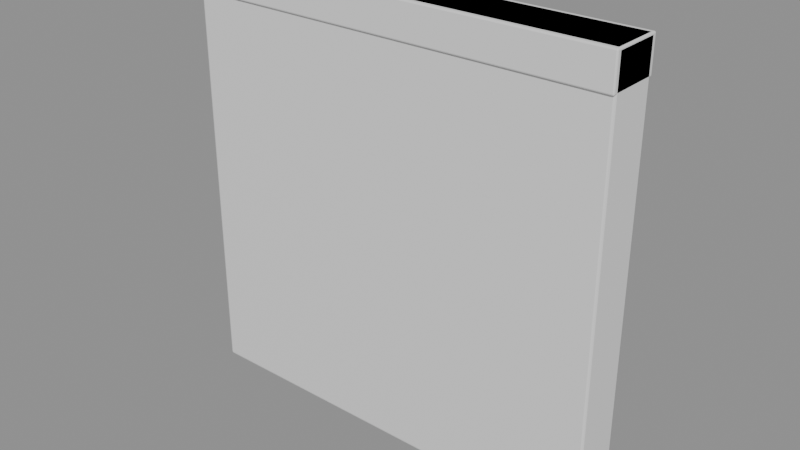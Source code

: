 # Source: source.blend  (saved by Blender 5.2.45; exported with 4.5.12 LTS)
import bpy
from mathutils import Matrix  # noqa: F401  (used for matrix-valued properties, if any)

bpy.ops.wm.read_factory_settings(use_empty=True)
scene = bpy.context.scene
scene.name = 'Scene'

# ---- materials (node trees are filled in below, after node groups)
mat_base = bpy.data.materials.new('base')
mat_base.diffuse_color = (0.7, 0.28, 0.12, 1.0)
mat_base.roughness = 0.6
mat_base.metallic = 0.2
mat_trim = bpy.data.materials.new('trim')
mat_trim.diffuse_color = (0.7, 0.28, 0.12, 1.0)
mat_trim.roughness = 0.6
mat_trim.metallic = 0.2

# ---- material node trees
mat_base.use_nodes = True; mat_base.node_tree.nodes.clear()
_N = mat_base.node_tree.nodes; _L = mat_base.node_tree.links
n0 = _N.new('ShaderNodeBsdfPrincipled'); n0.name = 'Principled BSDF'; n0.location = (-200, 100)
n0.inputs[10].default_value = 0.005
n1 = _N.new('ShaderNodeOutputMaterial'); n1.name = 'Material Output'; n1.location = (200, 100)
_L.new(n0.outputs[0], n1.inputs[0])
n1.is_active_output = True
mat_trim.use_nodes = True; mat_trim.node_tree.nodes.clear()
_N = mat_trim.node_tree.nodes; _L = mat_trim.node_tree.links
n0 = _N.new('ShaderNodeBsdfPrincipled'); n0.name = 'Principled BSDF'; n0.location = (-200, 100)
n0.inputs[10].default_value = 0.005
n1 = _N.new('ShaderNodeOutputMaterial'); n1.name = 'Material Output'; n1.location = (200, 100)
_L.new(n0.outputs[0], n1.inputs[0])
n1.is_active_output = True

# ---- meshes
me_cube = bpy.data.meshes.new('Cube')
me_cube.from_pydata([(-0.9906, -0.105, -1.0), (-0.9906, -0.1136, -0.9906), (-1.0, -0.105, -0.9906), (-0.9906, -0.1111, -0.9972), (-0.996, -0.11, -0.996), (-0.9972, -0.1111, -0.9906), (-0.9972, -0.105, -0.9972), (-0.9906, -0.1136, 0.9906), (-0.9906, -0.105, 1.0), (-1.0, -0.105, 0.9906), (-0.9906, -0.1111, 0.9972), (-0.996, -0.11, 0.996), (-0.9972, -0.105, 0.9972), (-0.9972, -0.1111, 0.9906), (-0.9906, 0.105, -1.0), (-1.0, 0.105, -0.9906), (-0.9906, 0.1136, -0.9906), (-0.9972, 0.105, -0.9972), (-0.996, 0.11, -0.996), (-0.9972, 0.1111, -0.9906), (-0.9906, 0.1111, -0.9972), (-0.9906, 0.105, 1.0), (-0.9906, 0.1136, 0.9906), (-1.0, 0.105, 0.9906), (-0.9906, 0.1111, 0.9972), (-0.996, 0.11, 0.996), (-0.9972, 0.1111, 0.9906), (-0.9972, 0.105, 0.9972), (0.9906, -0.105, -1.0), (1.0, -0.105, -0.9906), (0.9906, -0.1136, -0.9906), (0.9972, -0.105, -0.9972), (0.996, -0.11, -0.996), (0.9972, -0.1111, -0.9906), (0.9906, -0.1111, -0.9972), (0.9906, -0.105, 1.0), (0.9906, -0.1136, 0.9906), (1.0, -0.105, 0.9906), (0.9906, -0.1111, 0.9972), (0.996, -0.11, 0.996), (0.9972, -0.1111, 0.9906), (0.9972, -0.105, 0.9972), (0.9906, 0.105, -1.0), (0.9906, 0.1136, -0.9906), (1.0, 0.105, -0.9906), (0.9906, 0.1111, -0.9972), (0.996, 0.11, -0.996), (0.9972, 0.1111, -0.9906), (0.9972, 0.105, -0.9972), (0.9906, 0.105, 1.0), (1.0, 0.105, 0.9906), (0.9906, 0.1136, 0.9906), (0.9972, 0.105, 0.9972), (0.996, 0.11, 0.996), (0.9972, 0.1111, 0.9906), (0.9906, 0.1111, 0.9972)], [], [(0, 3, 4, 6), (1, 5, 4, 3), (2, 6, 4, 5), (7, 10, 11, 13), (8, 12, 11, 10), (9, 13, 11, 12), (14, 17, 18, 20), (15, 19, 18, 17), (16, 20, 18, 19), (21, 24, 25, 27), (22, 26, 25, 24), (23, 27, 25, 26), (28, 31, 32, 34), (29, 33, 32, 31), (30, 34, 32, 33), (35, 38, 39, 41), (36, 40, 39, 38), (37, 41, 39, 40), (42, 45, 46, 48), (43, 47, 46, 45), (44, 48, 46, 47), (49, 52, 53, 55), (50, 54, 53, 52), (51, 55, 53, 54), (14, 0, 6, 17), (17, 6, 2, 15), (1, 7, 13, 5), (5, 13, 9, 2), (8, 21, 27, 12), (12, 27, 23, 9), (22, 16, 19, 26), (26, 19, 15, 23), (42, 14, 20, 45), (45, 20, 16, 43), (21, 49, 55, 24), (24, 55, 51, 22), (50, 44, 47, 54), (54, 47, 43, 51), (28, 42, 48, 31), (31, 48, 44, 29), (49, 35, 41, 52), (52, 41, 37, 50), (36, 30, 33, 40), (40, 33, 29, 37), (0, 28, 34, 3), (3, 34, 30, 1), (35, 8, 10, 38), (38, 10, 7, 36), (14, 42, 28, 0), (2, 9, 23, 15), (30, 36, 7, 1), (49, 21, 8, 35), (16, 22, 51, 43), (44, 50, 37, 29)])
_uv = me_cube.uv_layers.new(name='UVMap')
_uv.uv.foreach_set('vector', [-0.4906, 0.395, -0.4906, 0.3889, -0.496, 0.39, -0.4972, 0.395, -0.4906, -0.4906, -0.4972, -0.4906, -0.496, -0.496, -0.4906, -0.4972, 0.395, -0.4906, 0.395, -0.4972, 0.39, -0.496, 0.3889, -0.4906, -0.4906, 1.491, -0.4906, 1.497, -0.496, 1.496, -0.4972, 1.491, -0.4906, 0.395, -0.4972, 0.395, -0.496, 0.39, -0.4906, 0.3889, 0.395, 1.491, 0.3889, 1.491, 0.39, 1.496, 0.395, 1.497, -0.4906, 0.605, -0.4972, 0.605, -0.496, 0.61, -0.4906, 0.6111, 0.605, -0.4906, 0.6111, -0.4906, 0.61, -0.496, 0.605, -0.4972, -0.4906, -0.4906, -0.4906, -0.4972, -0.496, -0.496, -0.4972, -0.4906, -0.4906, 0.605, -0.4906, 0.6111, -0.496, 0.61, -0.4972, 0.605, -0.4906, 1.491, -0.4972, 1.491, -0.496, 1.496, -0.4906, 1.497, 0.605, 1.491, 0.605, 1.497, 0.61, 1.496, 0.6111, 1.491, 1.491, 0.395, 1.497, 0.395, 1.496, 0.39, 1.491, 0.3889, 0.395, -0.4906, 0.3889, -0.4906, 0.39, -0.496, 0.395, -0.4972, 1.491, -0.4906, 1.491, -0.4972, 1.496, -0.496, 1.497, -0.4906, 1.491, 0.395, 1.491, 0.3889, 1.496, 0.39, 1.497, 0.395, 1.491, 1.491, 1.497, 1.491, 1.496, 1.496, 1.491, 1.497, 0.395, 1.491, 0.395, 1.497, 0.39, 1.496, 0.3889, 1.491, 1.491, 0.605, 1.491, 0.6111, 1.496, 0.61, 1.497, 0.605, 1.491, -0.4906, 1.497, -0.4906, 1.496, -0.496, 1.491, -0.4972, 0.605, -0.4906, 0.605, -0.4972, 0.61, -0.496, 0.6111, -0.4906, 1.491, 0.605, 1.497, 0.605, 1.496, 0.61, 1.491, 0.6111, 0.605, 1.491, 0.6111, 1.491, 0.61, 1.496, 0.605, 1.497, 1.491, 1.491, 1.491, 1.497, 1.496, 1.496, 1.497, 1.491, -0.4906, 0.605, -0.4906, 0.395, -0.4972, 0.395, -0.4972, 0.605, 0.605, -0.4972, 0.395, -0.4972, 0.395, -0.4906, 0.605, -0.4906, -0.4906, -0.4906, -0.4906, 1.491, -0.4972, 1.491, -0.4972, -0.4906, 0.3889, -0.4906, 0.3889, 1.491, 0.395, 1.491, 0.395, -0.4906, -0.4906, 0.395, -0.4906, 0.605, -0.4972, 0.605, -0.4972, 0.395, 0.395, 1.497, 0.605, 1.497, 0.605, 1.491, 0.395, 1.491, -0.4906, 1.491, -0.4906, -0.4906, -0.4972, -0.4906, -0.4972, 1.491, 0.6111, 1.491, 0.6111, -0.4906, 0.605, -0.4906, 0.605, 1.491, 1.491, 0.605, -0.4906, 0.605, -0.4906, 0.6111, 1.491, 0.6111, 1.491, -0.4972, -0.4906, -0.4972, -0.4906, -0.4906, 1.491, -0.4906, -0.4906, 0.605, 1.491, 0.605, 1.491, 0.6111, -0.4906, 0.6111, -0.4906, 1.497, 1.491, 1.497, 1.491, 1.491, -0.4906, 1.491, 0.605, 1.491, 0.605, -0.4906, 0.6111, -0.4906, 0.6111, 1.491, 1.497, 1.491, 1.497, -0.4906, 1.491, -0.4906, 1.491, 1.491, 1.491, 0.395, 1.491, 0.605, 1.497, 0.605, 1.497, 0.395, 0.395, -0.4972, 0.605, -0.4972, 0.605, -0.4906, 0.395, -0.4906, 1.491, 0.605, 1.491, 0.395, 1.497, 0.395, 1.497, 0.605, 0.605, 1.497, 0.395, 1.497, 0.395, 1.491, 0.605, 1.491, 1.491, 1.491, 1.491, -0.4906, 1.497, -0.4906, 1.497, 1.491, 0.3889, 1.491, 0.3889, -0.4906, 0.395, -0.4906, 0.395, 1.491, -0.4906, 0.395, 1.491, 0.395, 1.491, 0.3889, -0.4906, 0.3889, -0.4906, -0.4972, 1.491, -0.4972, 1.491, -0.4906, -0.4906, -0.4906, 1.491, 0.395, -0.4906, 0.395, -0.4906, 0.3889, 1.491, 0.3889, 1.491, 1.497, -0.4906, 1.497, -0.4906, 1.491, 1.491, 1.491, -0.4906, 0.605, 1.491, 0.605, 1.491, 0.395, -0.4906, 0.395, 0.395, -0.4906, 0.395, 1.491, 0.605, 1.491, 0.605, -0.4906, 1.491, -0.4906, 1.491, 1.491, -0.4906, 1.491, -0.4906, -0.4906, 1.491, 0.605, -0.4906, 0.605, -0.4906, 0.395, 1.491, 0.395, -0.4906, -0.4906, -0.4906, 1.491, 1.491, 1.491, 1.491, -0.4906, 0.605, -0.4906, 0.605, 1.491, 0.395, 1.491, 0.395, -0.4906])
me_cube.materials.append(mat_base)
me_cube.update()
me_cube_001 = bpy.data.meshes.new('Cube.001')
me_cube_001.from_pydata([(-0.994, -0.1195, -0.08), (-0.994, -0.125, -0.07395), (-1.0, -0.1195, -0.07395), (-0.994, -0.1234, -0.07823), (-0.9974, -0.1227, -0.07744), (-0.9982, -0.1234, -0.07395), (-0.9982, -0.1195, -0.07823), (-0.994, -0.125, 0.07395), (-0.994, -0.1195, 0.08), (-1.0, -0.1195, 0.07395), (-0.994, -0.1234, 0.07823), (-0.9974, -0.1227, 0.07744), (-0.9982, -0.1195, 0.07823), (-0.9982, -0.1234, 0.07395), (-0.994, 0.1195, -0.08), (-1.0, 0.1195, -0.07395), (-0.994, 0.125, -0.07395), (-0.9982, 0.1195, -0.07823), (-0.9974, 0.1227, -0.07744), (-0.9982, 0.1234, -0.07395), (-0.994, 0.1234, -0.07823), (-0.994, 0.1195, 0.08), (-0.994, 0.125, 0.07395), (-1.0, 0.1195, 0.07395), (-0.994, 0.1234, 0.07823), (-0.9974, 0.1227, 0.07744), (-0.9982, 0.1234, 0.07395), (-0.9982, 0.1195, 0.07823), (0.994, -0.1195, -0.08), (1.0, -0.1195, -0.07395), (0.994, -0.125, -0.07395), (0.9982, -0.1195, -0.07823), (0.9974, -0.1227, -0.07744), (0.9982, -0.1234, -0.07395), (0.994, -0.1234, -0.07823), (0.994, -0.1195, 0.08), (0.994, -0.125, 0.07395), (1.0, -0.1195, 0.07395), (0.994, -0.1234, 0.07823), (0.9974, -0.1227, 0.07744), (0.9982, -0.1234, 0.07395), (0.9982, -0.1195, 0.07823), (0.994, 0.1195, -0.08), (0.994, 0.125, -0.07395), (1.0, 0.1195, -0.07395), (0.994, 0.1234, -0.07823), (0.9974, 0.1227, -0.07744), (0.9982, 0.1234, -0.07395), (0.9982, 0.1195, -0.07823), (0.994, 0.1195, 0.08), (1.0, 0.1195, 0.07395), (0.994, 0.125, 0.07395), (0.9982, 0.1195, 0.07823), (0.9974, 0.1227, 0.07744), (0.9982, 0.1234, 0.07395), (0.994, 0.1234, 0.07823)], [], [(0, 3, 4, 6), (1, 5, 4, 3), (2, 6, 4, 5), (7, 10, 11, 13), (8, 12, 11, 10), (9, 13, 11, 12), (14, 17, 18, 20), (15, 19, 18, 17), (16, 20, 18, 19), (21, 24, 25, 27), (22, 26, 25, 24), (23, 27, 25, 26), (28, 31, 32, 34), (29, 33, 32, 31), (30, 34, 32, 33), (35, 38, 39, 41), (36, 40, 39, 38), (37, 41, 39, 40), (42, 45, 46, 48), (43, 47, 46, 45), (44, 48, 46, 47), (49, 52, 53, 55), (50, 54, 53, 52), (51, 55, 53, 54), (14, 0, 6, 17), (17, 6, 2, 15), (1, 7, 13, 5), (5, 13, 9, 2), (8, 21, 27, 12), (12, 27, 23, 9), (22, 16, 19, 26), (26, 19, 15, 23), (42, 14, 20, 45), (45, 20, 16, 43), (21, 49, 55, 24), (24, 55, 51, 22), (50, 44, 47, 54), (54, 47, 43, 51), (28, 42, 48, 31), (31, 48, 44, 29), (49, 35, 41, 52), (52, 41, 37, 50), (36, 30, 33, 40), (40, 33, 29, 37), (0, 28, 34, 3), (3, 34, 30, 1), (35, 8, 10, 38), (38, 10, 7, 36), (14, 42, 28, 0), (2, 9, 23, 15), (30, 36, 7, 1), (49, 21, 8, 35), (16, 22, 51, 43), (44, 50, 37, 29)])
_uv = me_cube_001.uv_layers.new(name='UVMap')
_uv.uv.foreach_set('vector', [-0.494, 0.3805, -0.494, 0.3766, -0.4974, 0.3773, -0.4982, 0.3805, -0.494, 0.426, -0.4982, 0.426, -0.4974, 0.4226, -0.494, 0.4218, 0.3805, 0.426, 0.3805, 0.4218, 0.3773, 0.4226, 0.3766, 0.426, -0.494, 0.574, -0.494, 0.5782, -0.4974, 0.5774, -0.4982, 0.574, -0.494, 0.3805, -0.4982, 0.3805, -0.4974, 0.3773, -0.494, 0.3766, 0.3805, 0.574, 0.3766, 0.574, 0.3773, 0.5774, 0.3805, 0.5782, -0.494, 0.6195, -0.4982, 0.6195, -0.4974, 0.6227, -0.494, 0.6234, 0.6195, 0.426, 0.6234, 0.426, 0.6227, 0.4226, 0.6195, 0.4218, -0.494, 0.426, -0.494, 0.4218, -0.4974, 0.4226, -0.4982, 0.426, -0.494, 0.6195, -0.494, 0.6234, -0.4974, 0.6227, -0.4982, 0.6195, -0.494, 0.574, -0.4982, 0.574, -0.4974, 0.5774, -0.494, 0.5782, 0.6195, 0.574, 0.6195, 0.5782, 0.6227, 0.5774, 0.6234, 0.574, 1.494, 0.3805, 1.498, 0.3805, 1.497, 0.3773, 1.494, 0.3766, 0.3805, 0.426, 0.3766, 0.426, 0.3773, 0.4226, 0.3805, 0.4218, 1.494, 0.426, 1.494, 0.4218, 1.497, 0.4226, 1.498, 0.426, 1.494, 0.3805, 1.494, 0.3766, 1.497, 0.3773, 1.498, 0.3805, 1.494, 0.574, 1.498, 0.574, 1.497, 0.5774, 1.494, 0.5782, 0.3805, 0.574, 0.3805, 0.5782, 0.3773, 0.5774, 0.3766, 0.574, 1.494, 0.6195, 1.494, 0.6234, 1.497, 0.6227, 1.498, 0.6195, 1.494, 0.426, 1.498, 0.426, 1.497, 0.4226, 1.494, 0.4218, 0.6195, 0.426, 0.6195, 0.4218, 0.6227, 0.4226, 0.6234, 0.426, 1.494, 0.6195, 1.498, 0.6195, 1.497, 0.6227, 1.494, 0.6234, 0.6195, 0.574, 0.6234, 0.574, 0.6227, 0.5774, 0.6195, 0.5782, 1.494, 0.574, 1.494, 0.5782, 1.497, 0.5774, 1.498, 0.574, -0.494, 0.6195, -0.494, 0.3805, -0.4982, 0.3805, -0.4982, 0.6195, 0.6195, 0.4218, 0.3805, 0.4218, 0.3805, 0.426, 0.6195, 0.426, -0.494, 0.426, -0.494, 0.574, -0.4982, 0.574, -0.4982, 0.426, 0.3766, 0.426, 0.3766, 0.574, 0.3805, 0.574, 0.3805, 0.426, -0.494, 0.3805, -0.494, 0.6195, -0.4982, 0.6195, -0.4982, 0.3805, 0.3805, 0.5782, 0.6195, 0.5782, 0.6195, 0.574, 0.3805, 0.574, -0.494, 0.574, -0.494, 0.426, -0.4982, 0.426, -0.4982, 0.574, 0.6234, 0.574, 0.6234, 0.426, 0.6195, 0.426, 0.6195, 0.574, 1.494, 0.6195, -0.494, 0.6195, -0.494, 0.6234, 1.494, 0.6234, 1.494, 0.4218, -0.494, 0.4218, -0.494, 0.426, 1.494, 0.426, -0.494, 0.6195, 1.494, 0.6195, 1.494, 0.6234, -0.494, 0.6234, -0.494, 0.5782, 1.494, 0.5782, 1.494, 0.574, -0.494, 0.574, 0.6195, 0.574, 0.6195, 0.426, 0.6234, 0.426, 0.6234, 0.574, 1.498, 0.574, 1.498, 0.426, 1.494, 0.426, 1.494, 0.574, 1.494, 0.3805, 1.494, 0.6195, 1.498, 0.6195, 1.498, 0.3805, 0.3805, 0.4218, 0.6195, 0.4218, 0.6195, 0.426, 0.3805, 0.426, 1.494, 0.6195, 1.494, 0.3805, 1.498, 0.3805, 1.498, 0.6195, 0.6195, 0.5782, 0.3805, 0.5782, 0.3805, 0.574, 0.6195, 0.574, 1.494, 0.574, 1.494, 0.426, 1.498, 0.426, 1.498, 0.574, 0.3766, 0.574, 0.3766, 0.426, 0.3805, 0.426, 0.3805, 0.574, -0.494, 0.3805, 1.494, 0.3805, 1.494, 0.3766, -0.494, 0.3766, -0.494, 0.4218, 1.494, 0.4218, 1.494, 0.426, -0.494, 0.426, 1.494, 0.3805, -0.494, 0.3805, -0.494, 0.3766, 1.494, 0.3766, 1.494, 0.5782, -0.494, 0.5782, -0.494, 0.574, 1.494, 0.574, -0.494, 0.6195, 1.494, 0.6195, 1.494, 0.3805, -0.494, 0.3805, 0.3805, 0.426, 0.3805, 0.574, 0.6195, 0.574, 0.6195, 0.426, 1.494, 0.426, 1.494, 0.574, -0.494, 0.574, -0.494, 0.426, 1.494, 0.6195, -0.494, 0.6195, -0.494, 0.3805, 1.494, 0.3805, -0.494, 0.426, -0.494, 0.574, 1.494, 0.574, 1.494, 0.426, 0.6195, 0.426, 0.6195, 0.574, 0.3805, 0.574, 0.3805, 0.426])
me_cube_001.materials.append(mat_trim)
me_cube_001.update()

# ---- objects
ob_bulkhead = bpy.data.objects.new('bulkhead', None)
ob_bulkhead_module_body = bpy.data.objects.new('bulkhead:module:body', me_cube)
ob_bulkhead_module_cap = bpy.data.objects.new('bulkhead:module:cap', me_cube_001)
ob_bulkhead_socket_top = bpy.data.objects.new('bulkhead:socket:top', None)
ob_bulkhead_socket_front = bpy.data.objects.new('bulkhead:socket:front', None)
ob_bulkhead_socket_join_left = bpy.data.objects.new('bulkhead:socket:join_left', None)
ob_bulkhead_socket_join_right = bpy.data.objects.new('bulkhead:socket:join_right', None)

# ---- transforms, parenting, visibility, modifiers, constraints
ob_bulkhead.location = (0.0, 0.0, 0.0)
ob_bulkhead_module_body.parent = ob_bulkhead
ob_bulkhead_module_body.location = (0.0, 0.0, 1.0)
ob_bulkhead_module_cap.parent = ob_bulkhead_module_body
ob_bulkhead_module_cap.location = (0.0, 0.0, 0.92)
ob_bulkhead_socket_top.parent = ob_bulkhead_module_body
ob_bulkhead_socket_top.location = (0.0, 0.0, 1.0)
ob_bulkhead_socket_top.empty_display_type = 'ARROWS'
ob_bulkhead_socket_top.empty_display_size = 0.05
ob_bulkhead_socket_front.parent = ob_bulkhead_module_body
ob_bulkhead_socket_front.location = (0.0, -0.1136, 0.0)
ob_bulkhead_socket_front.empty_display_type = 'ARROWS'
ob_bulkhead_socket_front.empty_display_size = 0.05
ob_bulkhead_socket_join_left.parent = ob_bulkhead_module_body
ob_bulkhead_socket_join_left.location = (-1.0, 0.0, 0.0)
ob_bulkhead_socket_join_left.empty_display_type = 'ARROWS'
ob_bulkhead_socket_join_left.empty_display_size = 0.05
ob_bulkhead_socket_join_right.parent = ob_bulkhead_module_body
ob_bulkhead_socket_join_right.location = (1.0, 0.0, 0.0)
ob_bulkhead_socket_join_right.empty_display_type = 'ARROWS'
ob_bulkhead_socket_join_right.empty_display_size = 0.05

# ---- collection membership
scene.collection.objects.link(ob_bulkhead)
scene.collection.objects.link(ob_bulkhead_module_body)
scene.collection.objects.link(ob_bulkhead_module_cap)
scene.collection.objects.link(ob_bulkhead_socket_top)
scene.collection.objects.link(ob_bulkhead_socket_front)
scene.collection.objects.link(ob_bulkhead_socket_join_left)
scene.collection.objects.link(ob_bulkhead_socket_join_right)

# ---- scene / render settings (as saved in the file)
scene.frame_start = 1; scene.frame_end = 250; scene.frame_set(1)
scene.render.engine = 'BLENDER_EEVEE_NEXT'
scene.render.bake_bias = 0.0
scene.render.bake_samples = 0
scene.render.compositor_device = 'GPU'
scene.eevee.use_volume_custom_range = False
scene.eevee.fast_gi_thickness_near = 0.1
scene.eevee.fast_gi_thickness_far = 0.0
scene.eevee.ray_tracing_options.screen_trace_thickness = 0.1
bpy.context.view_layer.update()

# ---- added for rendering (the .blend has no active camera and no usable light): camera, sun + grey world if the file has none
cam_auto = bpy.data.cameras.new('AutoCamera')
cam_auto.lens = 50.0
cam_auto.sensor_width = 36.0
cam_auto.clip_end = 1000.0
ob_auto_camera = bpy.data.objects.new('AutoCamera', cam_auto)
scene.collection.objects.link(ob_auto_camera)
ob_auto_camera.location = (2.62713, -3.15256, 3.10171)
ob_auto_camera.rotation_euler = (1.09748, -7.21219e-08, 0.694738)
scene.camera = ob_auto_camera
light_auto_sun = bpy.data.lights.new('AutoSun', 'SUN')
light_auto_sun.energy = 3.0
light_auto_sun.angle = 0.0523599
ob_auto_sun = bpy.data.objects.new('AutoSun', light_auto_sun)
scene.collection.objects.link(ob_auto_sun)
ob_auto_sun.rotation_euler = (0.872665, 0.174533, 0.523599)
if scene.world is None:
    world_auto = bpy.data.worlds.new('AutoWorld')
    world_auto.color = (0.3, 0.3, 0.3)
    scene.world = world_auto
bpy.context.view_layer.update()
